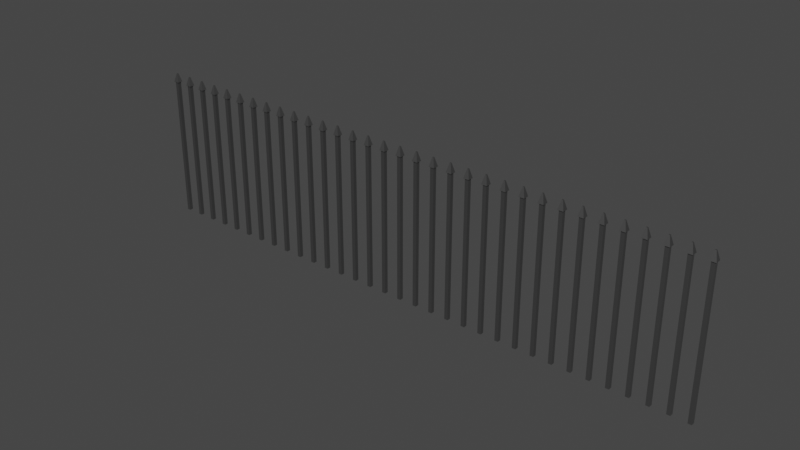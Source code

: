 # Source: iron_bars.blend  (saved by Blender 3.5.10; exported with 4.5.12 LTS)
import bpy
from mathutils import Matrix  # noqa: F401  (used for matrix-valued properties, if any)

bpy.ops.wm.read_factory_settings(use_empty=True)
scene = bpy.context.scene
scene.name = 'Scene'

# ---- collections
col_collection = bpy.data.collections.new('Collection'); scene.collection.children.link(col_collection)

# ---- materials (node trees are filled in below, after node groups)
mat_material = bpy.data.materials.new('Material')
mat_material.use_transparent_shadow = False

# ---- material node trees
mat_material.use_nodes = True; mat_material.node_tree.nodes.clear()
_N = mat_material.node_tree.nodes; _L = mat_material.node_tree.links
n0 = _N.new('ShaderNodeBsdfPrincipled'); n0.name = 'Principled BSDF'; n0.location = (10, 300)
n0.distribution = 'GGX'
n0.subsurface_method = 'RANDOM_WALK_SKIN'
n0.inputs[0].default_value = (0.2019, 0.2019, 0.2019, 1.0)
n0.inputs[1].default_value = 1.0
n0.inputs[2].default_value = 0.5955
n0.inputs[3].default_value = 1.45
n0.inputs[27].default_value = (0.0, 0.0, 0.0, 1.0)
n0.inputs[28].default_value = 1.0
n1 = _N.new('ShaderNodeOutputMaterial'); n1.name = 'Material Output'; n1.location = (300, 300)
_L.new(n0.outputs[0], n1.inputs[0])
n1.is_active_output = True

# ---- world
world_world = bpy.data.worlds.new('World'); scene.world = world_world
world_world.use_nodes = True; world_world.node_tree.nodes.clear()
_N = world_world.node_tree.nodes; _L = world_world.node_tree.links
n0 = _N.new('ShaderNodeOutputWorld'); n0.name = 'World Output'; n0.location = (300, 300)
n1 = _N.new('ShaderNodeBackground'); n1.name = 'Background'; n1.location = (10, 300)
n1.inputs[0].default_value = (0.05088, 0.05088, 0.05088, 1.0)
_L.new(n1.outputs[0], n0.inputs[0])
n0.is_active_output = True
world_world.color = (0.05088, 0.05088, 0.05088)
world_world.use_sun_shadow = False
world_world.sun_shadow_jitter_overblur = 0.0

# ---- meshes
me_cube = bpy.data.meshes.new('Cube')
me_cube.from_pydata([(-0.025, -0.025, 0.0), (-0.025, -0.025, 2.0), (-0.025, 0.025, 0.0), (-0.025, 0.025, 2.0), (0.025, -0.025, 0.0), (0.025, -0.025, 2.0), (0.025, 0.025, 0.0), (0.025, 0.025, 2.0), (-0.03911, -0.03911, 1.965), (-0.03911, 0.03911, 1.965), (0.03911, 0.03911, 1.965), (0.03911, -0.03911, 1.965), (-0.008452, -0.008452, 2.086), (-0.008452, 0.008452, 2.086), (0.008452, 0.008452, 2.086), (0.008452, -0.008452, 2.086)], [], [(0, 1, 3, 2), (2, 3, 7, 6), (6, 7, 5, 4), (4, 5, 1, 0), (2, 6, 4, 0), (3, 1, 8, 9), (10, 9, 13, 14), (1, 5, 11, 8), (7, 3, 9, 10), (5, 7, 10, 11), (14, 13, 12, 15), (11, 10, 14, 15), (9, 8, 12, 13), (8, 11, 15, 12)])
_uv = me_cube.uv_layers.new(name='UVMap')
_uv.uv.foreach_set('vector', [0.375, 0.0, 0.625, 0.0, 0.625, 0.25, 0.375, 0.25, 0.375, 0.25, 0.625, 0.25, 0.625, 0.5, 0.375, 0.5, 0.375, 0.5, 0.625, 0.5, 0.625, 0.75, 0.375, 0.75, 0.375, 0.75, 0.625, 0.75, 0.625, 1.0, 0.375, 1.0, 0.125, 0.5, 0.375, 0.5, 0.375, 0.75, 0.125, 0.75, 0.625, 0.25, 0.625, 0.0, 0.625, 0.0, 0.625, 0.25, 0.625, 0.5, 0.625, 0.25, 0.625, 0.25, 0.625, 0.5, 0.625, 1.0, 0.625, 0.75, 0.625, 0.75, 0.625, 1.0, 0.625, 0.5, 0.625, 0.25, 0.625, 0.25, 0.625, 0.5, 0.625, 0.75, 0.625, 0.5, 0.625, 0.5, 0.625, 0.75, 0.625, 0.5, 0.875, 0.5, 0.875, 0.75, 0.625, 0.75, 0.625, 0.75, 0.625, 0.5, 0.625, 0.5, 0.625, 0.75, 0.625, 0.25, 0.625, 0.0, 0.625, 0.0, 0.625, 0.25, 0.625, 1.0, 0.625, 0.75, 0.625, 0.75, 0.625, 1.0])
me_cube.materials.append(mat_material)
me_cube.update()

# ---- objects
ob_cube = bpy.data.objects.new('Cube', me_cube)

# ---- transforms, parenting, visibility, modifiers, constraints
ob_cube.location = (-4.0, 0.0, 0.0)
_m = ob_cube.modifiers.new('Array', 'ARRAY')
_m.count = 33
_m.use_constant_offset = True
_m.constant_offset_displace = (0.25, 0.0, 0.0)
_m.use_relative_offset = False
_m.relative_offset_displace = (4.0, 0.0, 0.0)

# ---- collection membership
col_collection.objects.link(ob_cube)

# ---- scene / render settings (as saved in the file)
scene.frame_start = 1; scene.frame_end = 250; scene.frame_set(1)
scene.render.engine = 'BLENDER_EEVEE_NEXT'
scene.cycles.sampling_pattern = 'TABULATED_SOBOL'
scene.view_settings.view_transform = 'Filmic'
bpy.context.view_layer.update()

# ---- added for rendering (the .blend has no active camera and no usable light): camera, sun
cam_auto = bpy.data.cameras.new('AutoCamera')
cam_auto.lens = 50.0
cam_auto.sensor_width = 36.0
cam_auto.clip_end = 1000.0
ob_auto_camera = bpy.data.objects.new('AutoCamera', cam_auto)
scene.collection.objects.link(ob_auto_camera)
ob_auto_camera.location = (7.71967, -9.2636, 7.21873)
ob_auto_camera.rotation_euler = (1.09748, -7.21219e-08, 0.694738)
scene.camera = ob_auto_camera
light_auto_sun = bpy.data.lights.new('AutoSun', 'SUN')
light_auto_sun.energy = 3.0
light_auto_sun.angle = 0.0523599
ob_auto_sun = bpy.data.objects.new('AutoSun', light_auto_sun)
scene.collection.objects.link(ob_auto_sun)
ob_auto_sun.rotation_euler = (0.872665, 0.174533, 0.523599)
bpy.context.view_layer.update()
